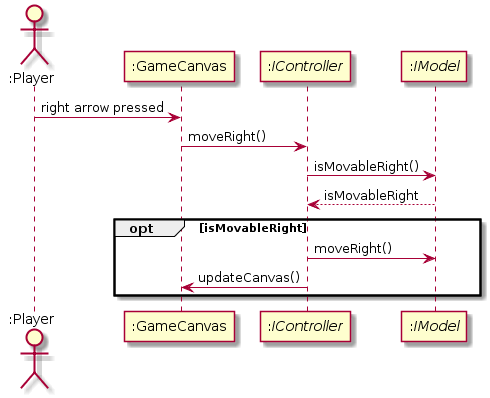

The diagram above was rendered by PlantUML. Its source (embedded in the PNG):
@startuml
actor ":Player"
":Player" -> ":GameCanvas": right arrow pressed
":GameCanvas" -> "://IController//": moveRight()
"://IController//" -> "://IModel//": isMovableRight()
"://IModel//" --> "://IController//": isMovableRight
opt isMovableRight
"://IController//" -> "://IModel//": moveRight()
"://IController//" -> ":GameCanvas": updateCanvas()
end
@enduml